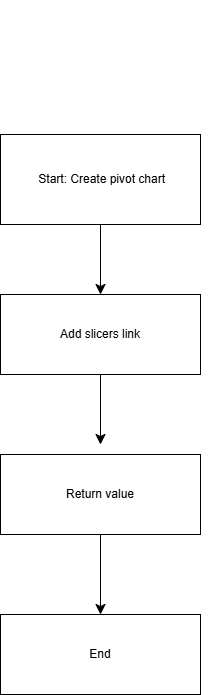

The diagram above was exported from draw.io. Its source (the exported page's mxGraphModel, read from the mxfile embedded in the PNG):
<mxGraphModel dx="691" dy="948" grid="1" gridSize="10" guides="1" tooltips="1" connect="1" arrows="1" fold="1" page="1" pageScale="1" pageWidth="850" pageHeight="1100" math="0" shadow="0">
  <root>
    <mxCell id="0" />
    <mxCell id="1" parent="0" />
    <mxCell id="uvSBCGNVg5GkhGDgPGwA-2" parent="1" style="rounded=0;whiteSpace=wrap;html=1;" value="&amp;nbsp;Start: Create pivot chart" vertex="1">
      <mxGeometry height="90" width="200" x="240" y="400" as="geometry" />
    </mxCell>
    <mxCell id="uvSBCGNVg5GkhGDgPGwA-3" edge="1" parent="1" style="edgeStyle=none;curved=1;rounded=0;orthogonalLoop=1;jettySize=auto;html=1;exitX=1;exitY=0.5;exitDx=0;exitDy=0;fontSize=12;startSize=8;endSize=8;">
      <mxGeometry relative="1" as="geometry">
        <mxPoint x="440" y="275" as="sourcePoint" />
        <mxPoint x="440" y="275" as="targetPoint" />
      </mxGeometry>
    </mxCell>
    <mxCell id="uvSBCGNVg5GkhGDgPGwA-4" parent="1" style="rounded=0;whiteSpace=wrap;html=1;" value="&lt;div&gt; Add slicers link&lt;/div&gt;" vertex="1">
      <mxGeometry height="80" width="200" x="240" y="560" as="geometry" />
    </mxCell>
    <mxCell id="uvSBCGNVg5GkhGDgPGwA-18" edge="1" parent="1" source="uvSBCGNVg5GkhGDgPGwA-5" style="edgeStyle=none;curved=1;rounded=0;orthogonalLoop=1;jettySize=auto;html=1;entryX=0.5;entryY=0;entryDx=0;entryDy=0;fontSize=12;startSize=8;endSize=8;" target="uvSBCGNVg5GkhGDgPGwA-15">
      <mxGeometry relative="1" as="geometry" />
    </mxCell>
    <mxCell id="uvSBCGNVg5GkhGDgPGwA-5" parent="1" style="rounded=0;whiteSpace=wrap;html=1;" value="Return value" vertex="1">
      <mxGeometry height="80" width="200" x="240" y="720" as="geometry" />
    </mxCell>
    <mxCell id="uvSBCGNVg5GkhGDgPGwA-8" edge="1" parent="1" source="uvSBCGNVg5GkhGDgPGwA-4" style="endArrow=classic;html=1;rounded=0;fontSize=12;startSize=8;endSize=8;curved=1;exitX=0.5;exitY=1;exitDx=0;exitDy=0;" value="">
      <mxGeometry height="50" relative="1" width="50" as="geometry">
        <mxPoint x="340" y="690" as="sourcePoint" />
        <mxPoint x="340" y="710" as="targetPoint" />
      </mxGeometry>
    </mxCell>
    <mxCell id="uvSBCGNVg5GkhGDgPGwA-13" edge="1" parent="1" source="uvSBCGNVg5GkhGDgPGwA-2" style="endArrow=classic;html=1;rounded=0;fontSize=12;startSize=8;endSize=8;curved=1;entryX=0.5;entryY=0;entryDx=0;entryDy=0;exitX=0.5;exitY=1;exitDx=0;exitDy=0;" target="uvSBCGNVg5GkhGDgPGwA-4" value="">
      <mxGeometry height="50" relative="1" width="50" as="geometry">
        <mxPoint x="340" y="690" as="sourcePoint" />
        <mxPoint x="390" y="640" as="targetPoint" />
      </mxGeometry>
    </mxCell>
    <mxCell id="uvSBCGNVg5GkhGDgPGwA-15" parent="1" style="rounded=0;whiteSpace=wrap;html=1;" value="End" vertex="1">
      <mxGeometry height="80" width="200" x="240" y="880" as="geometry" />
    </mxCell>
  </root>
</mxGraphModel>